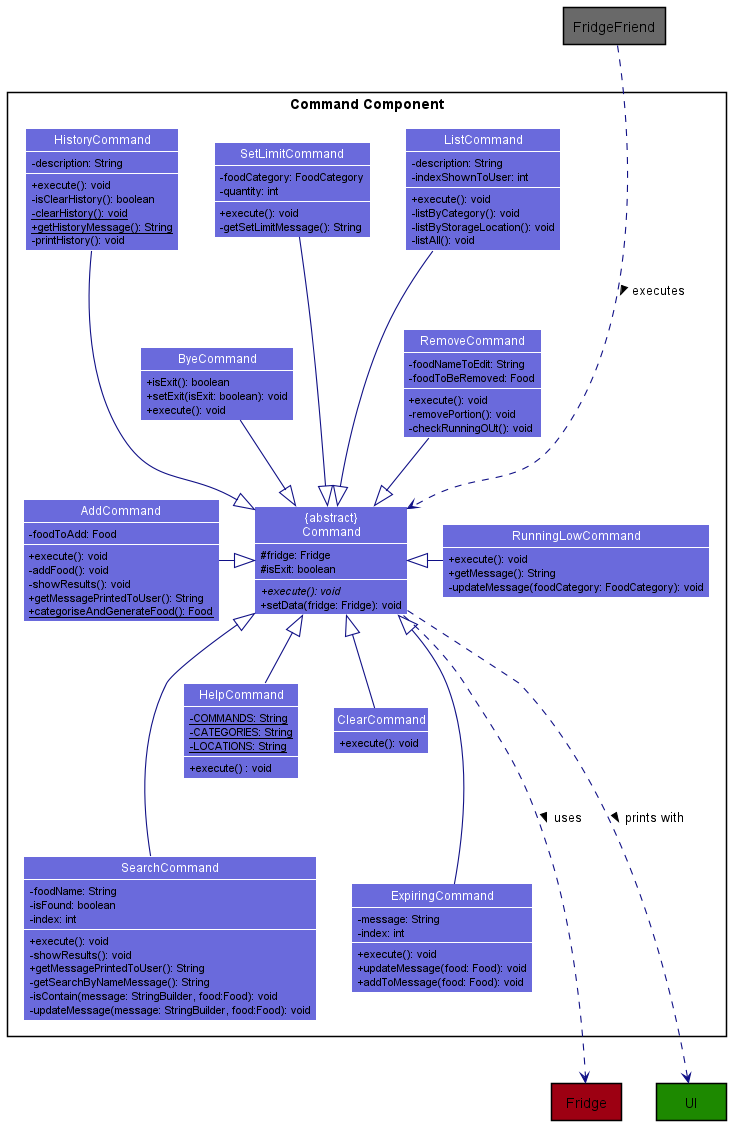

The diagram above was rendered by PlantUML. Its source (embedded in the PNG):
@startuml CommandClassDiagram
'https://plantuml.com/class-diagram
!include style.puml

skinparam arrowThickness 1.1
skinparam arrowColor COMMAND_COLOR_T4
skinparam classBackgroundColor COMMAND_COLOR_T2
skinparam classAttributeIconSize 0

package "Command Component" <<Rectangle>> {
    class "{abstract}\nCommand" as Command
    class AddCommand
    class RemoveCommand
    class ListCommand
    class SearchCommand
    class SetLimitCommand
    class HelpCommand
    class ClearCommand
    class ByeCommand
    class RunningLowCommand
    class ExpiringCommand
    Class HistoryCommand
}

package Fridge <<Rectangle>> FOOD_COLOR {
}

package FridgeFriend <<Rectangle>> FRIDGEFRIEND_COLOR {
}

package UI <<Rectangle>> UTILITIES_COLOR {
}

class Command {
  #fridge: Fridge
  #isExit: boolean
  +execute(): void{abstract}
  +setData(fridge: Fridge): void
}

class AddCommand {
  -foodToAdd: Food
  +execute(): void
  -addFood(): void
  -showResults(): void
  +getMessagePrintedToUser(): String
  +categoriseAndGenerateFood(): Food {static}
}

class RemoveCommand {
  -foodNameToEdit: String
  -foodToBeRemoved: Food
  +execute(): void
  -removePortion(): void
  -checkRunningOUt(): void
}

class ListCommand {
  -description: String
  -indexShownToUser: int
  +execute(): void
  -listByCategory(): void
  -listByStorageLocation(): void
  -listAll(): void
}

class SearchCommand {
  -foodName: String
  -isFound: boolean
  -index: int
  +execute(): void
  -showResults(): void
  +getMessagePrintedToUser(): String
  -getSearchByNameMessage(): String
  -isContain(message: StringBuilder, food:Food): void
  -updateMessage(message: StringBuilder, food:Food): void
}

class SetLimitCommand {
  -foodCategory: FoodCategory
  -quantity: int
  +execute(): void
  -getSetLimitMessage(): String
}


class HelpCommand {
  - COMMANDS: String {static}
  - CATEGORIES: String {static}
  - LOCATIONS: String {static}
  + execute() : void
}

class ClearCommand {
  +execute(): void
}

class ByeCommand {
  +isExit(): boolean
  +setExit(isExit: boolean): void
  +execute(): void
}

class RunningLowCommand {
  +execute(): void
  +getMessage(): String
  -updateMessage(foodCategory: FoodCategory): void
}

class ExpiringCommand {
  -message: String
  -index: int
  +execute(): void
  +updateMessage(food: Food): void
  +addToMessage(food: Food): void
}

class HistoryCommand {
  -description: String
  +execute(): void
  -isClearHistory(): boolean
  -clearHistory(): void {static}
  +getHistoryMessage(): String {static}
  -printHistory(): void
}

Command ---.down> Fridge: uses >
Command ---.down> UI: prints with >
FridgeFriend ---.down> Command: executes >
AddCommand --right|> Command
RemoveCommand --down|> Command
ListCommand ---down|> Command
SearchCommand ---up|> Command
SetLimitCommand ---down|> Command
HelpCommand --up|> Command
ClearCommand --up|> Command
ByeCommand --down|> Command
RunningLowCommand --left|> Command
ExpiringCommand ---up|> Command
HistoryCommand ---down|> Command

@enduml